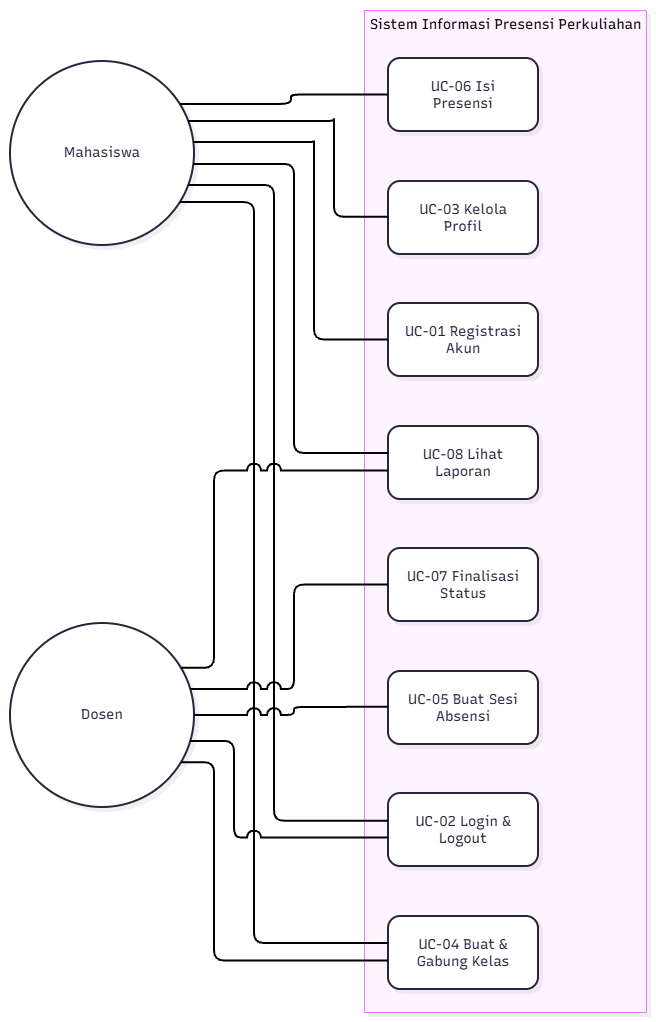

The diagram above was exported from draw.io. Its source (the exported page's mxGraphModel, read from the mxfile embedded in the PNG):
<mxGraphModel dx="3121" dy="1703" grid="1" gridSize="10" guides="1" tooltips="1" connect="1" arrows="1" fold="1" page="1" pageScale="1" pageWidth="827" pageHeight="1169" math="0" shadow="0">
  <root>
    <mxCell id="0" />
    <mxCell id="1" parent="0" />
    <UserObject label="" mermaidData="{&#10;  &quot;data&quot;: &quot;flowchart LR\n    %% Definisi Aktor\n    Mhs((Mahasiswa))\n    Dosen((Dosen))\n\n    %% Batas Sistem\n    subgraph Sistem Informasi Presensi Perkuliahan\n        direction TB\n        UC01(UC-01 Registrasi Akun)\n        UC02(UC-02 Login &amp; Logout)\n        UC03(UC-03 Kelola Profil)\n        UC04(UC-04 Buat &amp; Gabung Kelas)\n        UC05(UC-05 Buat Sesi Absensi)\n        UC06(UC-06 Isi Presensi)\n        UC07(UC-07 Finalisasi Status)\n        UC08(UC-08 Lihat Laporan)\n    end\n\n    %% Relasi Aktor Mahasiswa\n    Mhs --- UC01\n    Mhs --- UC02\n    Mhs --- UC03\n    Mhs --- UC04\n    Mhs --- UC06\n    Mhs --- UC08\n\n    %% Relasi Aktor Dosen\n    Dosen --- UC02\n    Dosen --- UC04\n    Dosen --- UC05\n    Dosen --- UC07\n    Dosen --- UC08\n&quot;,&#10;  &quot;config&quot;: null,&#10;  &quot;version&quot;: &quot;12&quot;&#10;}" id="Jd-uITTqLgPQoNPOEtcS-51">
      <mxCell connectable="0" parent="1" style="group;transparentBounds=1;editIcon=1;lockedGroup=0;groupPadding=10;" vertex="1">
        <mxGeometry as="geometry" />
      </mxCell>
    </UserObject>
    <UserObject label="Sistem Informasi Presensi Perkuliahan" mermaidId="n:Sistem Informasi Presensi Perkuliahan" mermaidBaseStyle="html=1;whiteSpace=nowrap;strokeWidth=1;verticalAlign=top;fillColor=#FDF4FF;strokeColor=#E879F9;fontColor=#000000;fontFamily=Recursive;fontSize=14;shadow=1;shadowColor=#000000;shadowOffsetX=4;shadowOffsetY=4;shadowBlur=0;shadowOpacity=6;" mermaidBaseValue="Sistem Informasi Presensi Perkuliahan" id="Jd-uITTqLgPQoNPOEtcS-89">
      <mxCell parent="Jd-uITTqLgPQoNPOEtcS-51" style="html=1;whiteSpace=nowrap;strokeWidth=1;verticalAlign=top;fillColor=#FDF4FF;strokeColor=#E879F9;fontColor=#000000;fontFamily=Recursive;fontSize=14;shadow=1;shadowColor=#000000;shadowOffsetX=4;shadowOffsetY=4;shadowBlur=0;shadowOpacity=6;fontSource=https%3A%2F%2Ffonts.googleapis.com%2Fcss%3Ffamily%3DRecursive;" vertex="1">
        <mxGeometry height="1002" width="282" x="384" y="30" as="geometry" />
      </mxCell>
    </UserObject>
    <UserObject label="UC-01 Registrasi Akun" mermaidId="n:UC01" mermaidBaseStyle="rounded=1;absoluteArcSize=1;arcSize=24;html=1;whiteSpace=wrap;strokeWidth=2;fillColor=#ffffff;strokeColor=#28253D;fontColor=#28253D;fontFamily=Recursive;fontSize=14;shadow=1;shadowColor=#000000;shadowOffsetX=4;shadowOffsetY=4;shadowBlur=0;shadowOpacity=6;" mermaidBaseValue="UC-01 Registrasi Akun" id="Jd-uITTqLgPQoNPOEtcS-90">
      <mxCell parent="Jd-uITTqLgPQoNPOEtcS-89" style="rounded=1;absoluteArcSize=1;arcSize=24;html=1;whiteSpace=wrap;strokeWidth=2;fillColor=#ffffff;strokeColor=#28253D;fontColor=#28253D;fontFamily=Recursive;fontSize=14;shadow=1;shadowColor=#000000;shadowOffsetX=4;shadowOffsetY=4;shadowBlur=0;shadowOpacity=6;labelWidth=120;fontSource=https%3A%2F%2Ffonts.googleapis.com%2Fcss%3Ffamily%3DRecursive;" vertex="1">
        <mxGeometry height="73" width="150" x="24" y="293" as="geometry" />
      </mxCell>
    </UserObject>
    <UserObject label="UC-02 Login &amp; Logout" mermaidId="n:UC02" mermaidBaseStyle="rounded=1;absoluteArcSize=1;arcSize=24;html=1;whiteSpace=wrap;strokeWidth=2;fillColor=#ffffff;strokeColor=#28253D;fontColor=#28253D;fontFamily=Recursive;fontSize=14;shadow=1;shadowColor=#000000;shadowOffsetX=4;shadowOffsetY=4;shadowBlur=0;shadowOpacity=6;" mermaidBaseValue="UC-02 Login &amp; Logout" id="Jd-uITTqLgPQoNPOEtcS-91">
      <mxCell parent="Jd-uITTqLgPQoNPOEtcS-89" style="rounded=1;absoluteArcSize=1;arcSize=24;html=1;whiteSpace=wrap;strokeWidth=2;fillColor=#ffffff;strokeColor=#28253D;fontColor=#28253D;fontFamily=Recursive;fontSize=14;shadow=1;shadowColor=#000000;shadowOffsetX=4;shadowOffsetY=4;shadowBlur=0;shadowOpacity=6;labelWidth=120;fontSource=https%3A%2F%2Ffonts.googleapis.com%2Fcss%3Ffamily%3DRecursive;" vertex="1">
        <mxGeometry height="73" width="150" x="24" y="783" as="geometry" />
      </mxCell>
    </UserObject>
    <UserObject label="UC-03 Kelola Profil" mermaidId="n:UC03" mermaidBaseStyle="rounded=1;absoluteArcSize=1;arcSize=24;html=1;whiteSpace=wrap;strokeWidth=2;fillColor=#ffffff;strokeColor=#28253D;fontColor=#28253D;fontFamily=Recursive;fontSize=14;shadow=1;shadowColor=#000000;shadowOffsetX=4;shadowOffsetY=4;shadowBlur=0;shadowOpacity=6;" mermaidBaseValue="UC-03 Kelola Profil" id="Jd-uITTqLgPQoNPOEtcS-92">
      <mxCell parent="Jd-uITTqLgPQoNPOEtcS-89" style="rounded=1;absoluteArcSize=1;arcSize=24;html=1;whiteSpace=wrap;strokeWidth=2;fillColor=#ffffff;strokeColor=#28253D;fontColor=#28253D;fontFamily=Recursive;fontSize=14;shadow=1;shadowColor=#000000;shadowOffsetX=4;shadowOffsetY=4;shadowBlur=0;shadowOpacity=6;labelWidth=120;fontSource=https%3A%2F%2Ffonts.googleapis.com%2Fcss%3Ffamily%3DRecursive;" vertex="1">
        <mxGeometry height="73" width="150" x="24" y="171" as="geometry" />
      </mxCell>
    </UserObject>
    <UserObject label="UC-04 Buat &amp; Gabung Kelas" mermaidId="n:UC04" mermaidBaseStyle="rounded=1;absoluteArcSize=1;arcSize=24;html=1;whiteSpace=wrap;strokeWidth=2;fillColor=#ffffff;strokeColor=#28253D;fontColor=#28253D;fontFamily=Recursive;fontSize=14;shadow=1;shadowColor=#000000;shadowOffsetX=4;shadowOffsetY=4;shadowBlur=0;shadowOpacity=6;" mermaidBaseValue="UC-04 Buat &amp; Gabung Kelas" id="Jd-uITTqLgPQoNPOEtcS-93">
      <mxCell parent="Jd-uITTqLgPQoNPOEtcS-89" style="rounded=1;absoluteArcSize=1;arcSize=24;html=1;whiteSpace=wrap;strokeWidth=2;fillColor=#ffffff;strokeColor=#28253D;fontColor=#28253D;fontFamily=Recursive;fontSize=14;shadow=1;shadowColor=#000000;shadowOffsetX=4;shadowOffsetY=4;shadowBlur=0;shadowOpacity=6;labelWidth=120;fontSource=https%3A%2F%2Ffonts.googleapis.com%2Fcss%3Ffamily%3DRecursive;" vertex="1">
        <mxGeometry height="73" width="150" x="24" y="906" as="geometry" />
      </mxCell>
    </UserObject>
    <UserObject label="UC-05 Buat Sesi Absensi" mermaidId="n:UC05" mermaidBaseStyle="rounded=1;absoluteArcSize=1;arcSize=24;html=1;whiteSpace=wrap;strokeWidth=2;fillColor=#ffffff;strokeColor=#28253D;fontColor=#28253D;fontFamily=Recursive;fontSize=14;shadow=1;shadowColor=#000000;shadowOffsetX=4;shadowOffsetY=4;shadowBlur=0;shadowOpacity=6;" mermaidBaseValue="UC-05 Buat Sesi Absensi" id="Jd-uITTqLgPQoNPOEtcS-94">
      <mxCell parent="Jd-uITTqLgPQoNPOEtcS-89" style="rounded=1;absoluteArcSize=1;arcSize=24;html=1;whiteSpace=wrap;strokeWidth=2;fillColor=#ffffff;strokeColor=#28253D;fontColor=#28253D;fontFamily=Recursive;fontSize=14;shadow=1;shadowColor=#000000;shadowOffsetX=4;shadowOffsetY=4;shadowBlur=0;shadowOpacity=6;labelWidth=120;fontSource=https%3A%2F%2Ffonts.googleapis.com%2Fcss%3Ffamily%3DRecursive;" vertex="1">
        <mxGeometry height="73" width="150" x="24" y="661" as="geometry" />
      </mxCell>
    </UserObject>
    <UserObject label="UC-06 Isi Presensi" mermaidId="n:UC06" mermaidBaseStyle="rounded=1;absoluteArcSize=1;arcSize=24;html=1;whiteSpace=wrap;strokeWidth=2;fillColor=#ffffff;strokeColor=#28253D;fontColor=#28253D;fontFamily=Recursive;fontSize=14;shadow=1;shadowColor=#000000;shadowOffsetX=4;shadowOffsetY=4;shadowBlur=0;shadowOpacity=6;" mermaidBaseValue="UC-06 Isi Presensi" id="Jd-uITTqLgPQoNPOEtcS-95">
      <mxCell parent="Jd-uITTqLgPQoNPOEtcS-89" style="rounded=1;absoluteArcSize=1;arcSize=24;html=1;whiteSpace=wrap;strokeWidth=2;fillColor=#ffffff;strokeColor=#28253D;fontColor=#28253D;fontFamily=Recursive;fontSize=14;shadow=1;shadowColor=#000000;shadowOffsetX=4;shadowOffsetY=4;shadowBlur=0;shadowOpacity=6;labelWidth=120;fontSource=https%3A%2F%2Ffonts.googleapis.com%2Fcss%3Ffamily%3DRecursive;" vertex="1">
        <mxGeometry height="73" width="150" x="24" y="48" as="geometry" />
      </mxCell>
    </UserObject>
    <UserObject label="UC-07 Finalisasi Status" mermaidId="n:UC07" mermaidBaseStyle="rounded=1;absoluteArcSize=1;arcSize=24;html=1;whiteSpace=wrap;strokeWidth=2;fillColor=#ffffff;strokeColor=#28253D;fontColor=#28253D;fontFamily=Recursive;fontSize=14;shadow=1;shadowColor=#000000;shadowOffsetX=4;shadowOffsetY=4;shadowBlur=0;shadowOpacity=6;" mermaidBaseValue="UC-07 Finalisasi Status" id="Jd-uITTqLgPQoNPOEtcS-96">
      <mxCell parent="Jd-uITTqLgPQoNPOEtcS-89" style="rounded=1;absoluteArcSize=1;arcSize=24;html=1;whiteSpace=wrap;strokeWidth=2;fillColor=#ffffff;strokeColor=#28253D;fontColor=#28253D;fontFamily=Recursive;fontSize=14;shadow=1;shadowColor=#000000;shadowOffsetX=4;shadowOffsetY=4;shadowBlur=0;shadowOpacity=6;labelWidth=120;fontSource=https%3A%2F%2Ffonts.googleapis.com%2Fcss%3Ffamily%3DRecursive;" vertex="1">
        <mxGeometry height="73" width="150" x="24" y="538" as="geometry" />
      </mxCell>
    </UserObject>
    <UserObject label="UC-08 Lihat Laporan" mermaidId="n:UC08" mermaidBaseStyle="rounded=1;absoluteArcSize=1;arcSize=24;html=1;whiteSpace=wrap;strokeWidth=2;fillColor=#ffffff;strokeColor=#28253D;fontColor=#28253D;fontFamily=Recursive;fontSize=14;shadow=1;shadowColor=#000000;shadowOffsetX=4;shadowOffsetY=4;shadowBlur=0;shadowOpacity=6;" mermaidBaseValue="UC-08 Lihat Laporan" id="Jd-uITTqLgPQoNPOEtcS-97">
      <mxCell parent="Jd-uITTqLgPQoNPOEtcS-89" style="rounded=1;absoluteArcSize=1;arcSize=24;html=1;whiteSpace=wrap;strokeWidth=2;fillColor=#ffffff;strokeColor=#28253D;fontColor=#28253D;fontFamily=Recursive;fontSize=14;shadow=1;shadowColor=#000000;shadowOffsetX=4;shadowOffsetY=4;shadowBlur=0;shadowOpacity=6;labelWidth=120;fontSource=https%3A%2F%2Ffonts.googleapis.com%2Fcss%3Ffamily%3DRecursive;" vertex="1">
        <mxGeometry height="73" width="150" x="24" y="416" as="geometry" />
      </mxCell>
    </UserObject>
    <UserObject label="Mahasiswa" mermaidId="n:Mhs" mermaidBaseStyle="ellipse;html=1;aspect=fixed;strokeWidth=2;whiteSpace=wrap;fillColor=#ffffff;strokeColor=#28253D;fontColor=#28253D;fontFamily=Recursive;fontSize=14;shadow=1;shadowColor=#000000;shadowOffsetX=4;shadowOffsetY=4;shadowBlur=0;shadowOpacity=6;" mermaidBaseValue="Mahasiswa" id="Jd-uITTqLgPQoNPOEtcS-98">
      <mxCell parent="Jd-uITTqLgPQoNPOEtcS-51" style="ellipse;html=1;aspect=fixed;strokeWidth=2;whiteSpace=wrap;fillColor=#ffffff;strokeColor=#28253D;fontColor=#28253D;fontFamily=Recursive;fontSize=14;shadow=1;shadowColor=#000000;shadowOffsetX=4;shadowOffsetY=4;shadowBlur=0;shadowOpacity=6;fontSource=https%3A%2F%2Ffonts.googleapis.com%2Fcss%3Ffamily%3DRecursive;" vertex="1">
        <mxGeometry height="184" width="184" x="30" y="81" as="geometry" />
      </mxCell>
    </UserObject>
    <UserObject label="Dosen" mermaidId="n:Dosen" mermaidBaseStyle="ellipse;html=1;aspect=fixed;strokeWidth=2;whiteSpace=wrap;fillColor=#ffffff;strokeColor=#28253D;fontColor=#28253D;fontFamily=Recursive;fontSize=14;shadow=1;shadowColor=#000000;shadowOffsetX=4;shadowOffsetY=4;shadowBlur=0;shadowOpacity=6;" mermaidBaseValue="Dosen" id="Jd-uITTqLgPQoNPOEtcS-99">
      <mxCell parent="Jd-uITTqLgPQoNPOEtcS-51" style="ellipse;html=1;aspect=fixed;strokeWidth=2;whiteSpace=wrap;fillColor=#ffffff;strokeColor=#28253D;fontColor=#28253D;fontFamily=Recursive;fontSize=14;shadow=1;shadowColor=#000000;shadowOffsetX=4;shadowOffsetY=4;shadowBlur=0;shadowOpacity=6;fontSource=https%3A%2F%2Ffonts.googleapis.com%2Fcss%3Ffamily%3DRecursive;" vertex="1">
        <mxGeometry height="184" width="184" x="30" y="643" as="geometry" />
      </mxCell>
    </UserObject>
    <UserObject label="" mermaidId="e:Mhs-&gt;UC01#0" mermaidBaseStyle="edgeStyle=orthogonalEdgeStyle;rounded=1;curved=0;startArrow=none;endArrow=none;jumpStyle=arc;jumpSize=12;strokeColor=#000000;exitX=1;exitY=0.44;entryX=0;entryY=0.5;strokeWidth=2;" mermaidBaseValue="" id="Jd-uITTqLgPQoNPOEtcS-100">
      <mxCell edge="1" parent="Jd-uITTqLgPQoNPOEtcS-51" source="Jd-uITTqLgPQoNPOEtcS-98" style="edgeStyle=orthogonalEdgeStyle;rounded=1;curved=0;startArrow=none;endArrow=none;jumpStyle=arc;jumpSize=12;strokeColor=#000000;exitX=1;exitY=0.44;entryX=0;entryY=0.5;strokeWidth=2;" target="Jd-uITTqLgPQoNPOEtcS-90">
        <mxGeometry relative="1" as="geometry">
          <Array as="points">
            <mxPoint x="334" y="161" />
            <mxPoint x="334" y="359" />
            <mxPoint x="374" y="359" />
          </Array>
        </mxGeometry>
      </mxCell>
    </UserObject>
    <UserObject label="" mermaidId="e:Mhs-&gt;UC02#0" mermaidBaseStyle="edgeStyle=orthogonalEdgeStyle;rounded=1;curved=0;startArrow=none;endArrow=none;jumpStyle=arc;jumpSize=12;strokeColor=#000000;exitX=1;exitY=0.69;entryX=0;entryY=0.38;strokeWidth=2;" mermaidBaseValue="" id="Jd-uITTqLgPQoNPOEtcS-101">
      <mxCell edge="1" parent="Jd-uITTqLgPQoNPOEtcS-51" source="Jd-uITTqLgPQoNPOEtcS-98" style="edgeStyle=orthogonalEdgeStyle;rounded=1;curved=0;startArrow=none;endArrow=none;jumpStyle=arc;jumpSize=12;strokeColor=#000000;exitX=1;exitY=0.69;entryX=0;entryY=0.38;strokeWidth=2;" target="Jd-uITTqLgPQoNPOEtcS-91">
        <mxGeometry relative="1" as="geometry">
          <Array as="points">
            <mxPoint x="294" y="208" />
            <mxPoint x="294" y="841" />
            <mxPoint x="374" y="841" />
          </Array>
        </mxGeometry>
      </mxCell>
    </UserObject>
    <UserObject label="" mermaidId="e:Mhs-&gt;UC03#0" mermaidBaseStyle="edgeStyle=orthogonalEdgeStyle;rounded=1;curved=0;startArrow=none;endArrow=none;jumpStyle=arc;jumpSize=12;strokeColor=#000000;exitX=1;exitY=0.31;entryX=0;entryY=0.49;strokeWidth=2;" mermaidBaseValue="" id="Jd-uITTqLgPQoNPOEtcS-102">
      <mxCell edge="1" parent="Jd-uITTqLgPQoNPOEtcS-51" source="Jd-uITTqLgPQoNPOEtcS-98" style="edgeStyle=orthogonalEdgeStyle;rounded=1;curved=0;startArrow=none;endArrow=none;jumpStyle=arc;jumpSize=12;strokeColor=#000000;exitX=1;exitY=0.31;entryX=0;entryY=0.49;strokeWidth=2;" target="Jd-uITTqLgPQoNPOEtcS-92">
        <mxGeometry relative="1" as="geometry">
          <Array as="points">
            <mxPoint x="354" y="138" />
            <mxPoint x="354" y="237" />
            <mxPoint x="374" y="237" />
          </Array>
        </mxGeometry>
      </mxCell>
    </UserObject>
    <UserObject label="" mermaidId="e:Mhs-&gt;UC04#0" mermaidBaseStyle="edgeStyle=orthogonalEdgeStyle;rounded=1;curved=0;startArrow=none;endArrow=none;jumpStyle=arc;jumpSize=12;strokeColor=#000000;exitX=1;exitY=0.82;entryX=0;entryY=0.37;strokeWidth=2;" mermaidBaseValue="" id="Jd-uITTqLgPQoNPOEtcS-103">
      <mxCell edge="1" parent="Jd-uITTqLgPQoNPOEtcS-51" source="Jd-uITTqLgPQoNPOEtcS-98" style="edgeStyle=orthogonalEdgeStyle;rounded=1;curved=0;startArrow=none;endArrow=none;jumpStyle=arc;jumpSize=12;strokeColor=#000000;exitX=1;exitY=0.82;entryX=0;entryY=0.37;strokeWidth=2;" target="Jd-uITTqLgPQoNPOEtcS-93">
        <mxGeometry relative="1" as="geometry">
          <Array as="points">
            <mxPoint x="274" y="231" />
            <mxPoint x="274" y="963" />
            <mxPoint x="374" y="963" />
          </Array>
        </mxGeometry>
      </mxCell>
    </UserObject>
    <UserObject label="" mermaidId="e:Mhs-&gt;UC06#0" mermaidBaseStyle="edgeStyle=orthogonalEdgeStyle;rounded=1;curved=0;startArrow=none;endArrow=none;jumpStyle=arc;jumpSize=12;strokeColor=#000000;exitX=1;exitY=0.18;entryX=0;entryY=0.5;strokeWidth=2;" mermaidBaseValue="" id="Jd-uITTqLgPQoNPOEtcS-104">
      <mxCell edge="1" parent="Jd-uITTqLgPQoNPOEtcS-51" source="Jd-uITTqLgPQoNPOEtcS-98" style="edgeStyle=orthogonalEdgeStyle;rounded=1;curved=0;startArrow=none;endArrow=none;jumpStyle=arc;jumpSize=12;strokeColor=#000000;exitX=1;exitY=0.18;entryX=0;entryY=0.5;strokeWidth=2;" target="Jd-uITTqLgPQoNPOEtcS-95">
        <mxGeometry relative="1" as="geometry">
          <Array as="points" />
        </mxGeometry>
      </mxCell>
    </UserObject>
    <UserObject label="" mermaidId="e:Mhs-&gt;UC08#0" mermaidBaseStyle="edgeStyle=orthogonalEdgeStyle;rounded=1;curved=0;startArrow=none;endArrow=none;jumpStyle=arc;jumpSize=12;strokeColor=#000000;exitX=1;exitY=0.56;entryX=0;entryY=0.37;strokeWidth=2;" mermaidBaseValue="" id="Jd-uITTqLgPQoNPOEtcS-105">
      <mxCell edge="1" parent="Jd-uITTqLgPQoNPOEtcS-51" source="Jd-uITTqLgPQoNPOEtcS-98" style="edgeStyle=orthogonalEdgeStyle;rounded=1;curved=0;startArrow=none;endArrow=none;jumpStyle=arc;jumpSize=12;strokeColor=#000000;exitX=1;exitY=0.56;entryX=0;entryY=0.37;strokeWidth=2;" target="Jd-uITTqLgPQoNPOEtcS-97">
        <mxGeometry relative="1" as="geometry">
          <Array as="points">
            <mxPoint x="314" y="185" />
            <mxPoint x="314" y="473" />
            <mxPoint x="374" y="473" />
          </Array>
        </mxGeometry>
      </mxCell>
    </UserObject>
    <UserObject label="" mermaidId="e:Dosen-&gt;UC02#0" mermaidBaseStyle="edgeStyle=orthogonalEdgeStyle;rounded=1;curved=0;startArrow=none;endArrow=none;jumpStyle=arc;jumpSize=12;strokeColor=#000000;exitX=1;exitY=0.65;entryX=0;entryY=0.61;strokeWidth=2;" mermaidBaseValue="" id="Jd-uITTqLgPQoNPOEtcS-106">
      <mxCell edge="1" parent="Jd-uITTqLgPQoNPOEtcS-51" source="Jd-uITTqLgPQoNPOEtcS-99" style="edgeStyle=orthogonalEdgeStyle;rounded=1;curved=0;startArrow=none;endArrow=none;jumpStyle=arc;jumpSize=12;strokeColor=#000000;exitX=1;exitY=0.65;entryX=0;entryY=0.61;strokeWidth=2;" target="Jd-uITTqLgPQoNPOEtcS-91">
        <mxGeometry relative="1" as="geometry">
          <Array as="points">
            <mxPoint x="254" y="763" />
            <mxPoint x="254" y="858" />
            <mxPoint x="374" y="858" />
          </Array>
        </mxGeometry>
      </mxCell>
    </UserObject>
    <UserObject label="" mermaidId="e:Dosen-&gt;UC04#0" mermaidBaseStyle="edgeStyle=orthogonalEdgeStyle;rounded=1;curved=0;startArrow=none;endArrow=none;jumpStyle=arc;jumpSize=12;strokeColor=#000000;exitX=1;exitY=0.8;entryX=0;entryY=0.61;strokeWidth=2;" mermaidBaseValue="" id="Jd-uITTqLgPQoNPOEtcS-107">
      <mxCell edge="1" parent="Jd-uITTqLgPQoNPOEtcS-51" source="Jd-uITTqLgPQoNPOEtcS-99" style="edgeStyle=orthogonalEdgeStyle;rounded=1;curved=0;startArrow=none;endArrow=none;jumpStyle=arc;jumpSize=12;strokeColor=#000000;exitX=1;exitY=0.8;entryX=0;entryY=0.61;strokeWidth=2;" target="Jd-uITTqLgPQoNPOEtcS-93">
        <mxGeometry relative="1" as="geometry">
          <Array as="points">
            <mxPoint x="234" y="790" />
            <mxPoint x="234" y="980" />
            <mxPoint x="374" y="980" />
          </Array>
        </mxGeometry>
      </mxCell>
    </UserObject>
    <UserObject label="" mermaidId="e:Dosen-&gt;UC05#0" mermaidBaseStyle="edgeStyle=orthogonalEdgeStyle;rounded=1;curved=0;startArrow=none;endArrow=none;jumpStyle=arc;jumpSize=12;strokeColor=#000000;exitX=1;exitY=0.5;entryX=0;entryY=0.49;strokeWidth=2;" mermaidBaseValue="" id="Jd-uITTqLgPQoNPOEtcS-108">
      <mxCell edge="1" parent="Jd-uITTqLgPQoNPOEtcS-51" source="Jd-uITTqLgPQoNPOEtcS-99" style="edgeStyle=orthogonalEdgeStyle;rounded=1;curved=0;startArrow=none;endArrow=none;jumpStyle=arc;jumpSize=12;strokeColor=#000000;exitX=1;exitY=0.5;entryX=0;entryY=0.49;strokeWidth=2;" target="Jd-uITTqLgPQoNPOEtcS-94">
        <mxGeometry relative="1" as="geometry">
          <Array as="points">
            <mxPoint x="314" y="735" />
            <mxPoint x="314" y="727" />
            <mxPoint x="374" y="727" />
          </Array>
        </mxGeometry>
      </mxCell>
    </UserObject>
    <UserObject label="" mermaidId="e:Dosen-&gt;UC07#0" mermaidBaseStyle="edgeStyle=orthogonalEdgeStyle;rounded=1;curved=0;startArrow=none;endArrow=none;jumpStyle=arc;jumpSize=12;strokeColor=#000000;exitX=1;exitY=0.35;entryX=0;entryY=0.5;strokeWidth=2;" mermaidBaseValue="" id="Jd-uITTqLgPQoNPOEtcS-109">
      <mxCell edge="1" parent="Jd-uITTqLgPQoNPOEtcS-51" source="Jd-uITTqLgPQoNPOEtcS-99" style="edgeStyle=orthogonalEdgeStyle;rounded=1;curved=0;startArrow=none;endArrow=none;jumpStyle=arc;jumpSize=12;strokeColor=#000000;exitX=1;exitY=0.35;entryX=0;entryY=0.5;strokeWidth=2;" target="Jd-uITTqLgPQoNPOEtcS-96">
        <mxGeometry relative="1" as="geometry">
          <Array as="points">
            <mxPoint x="314" y="708" />
            <mxPoint x="314" y="604" />
            <mxPoint x="374" y="604" />
          </Array>
        </mxGeometry>
      </mxCell>
    </UserObject>
    <UserObject label="" mermaidId="e:Dosen-&gt;UC08#0" mermaidBaseStyle="edgeStyle=orthogonalEdgeStyle;rounded=1;curved=0;startArrow=none;endArrow=none;jumpStyle=arc;jumpSize=12;strokeColor=#000000;exitX=1;exitY=0.2;entryX=0;entryY=0.61;strokeWidth=2;" mermaidBaseValue="" id="Jd-uITTqLgPQoNPOEtcS-110">
      <mxCell edge="1" parent="Jd-uITTqLgPQoNPOEtcS-51" source="Jd-uITTqLgPQoNPOEtcS-99" style="edgeStyle=orthogonalEdgeStyle;rounded=1;curved=0;startArrow=none;endArrow=none;jumpStyle=arc;jumpSize=12;strokeColor=#000000;exitX=1;exitY=0.2;entryX=0;entryY=0.61;strokeWidth=2;" target="Jd-uITTqLgPQoNPOEtcS-97">
        <mxGeometry relative="1" as="geometry">
          <Array as="points">
            <mxPoint x="234" y="681" />
            <mxPoint x="234" y="490" />
            <mxPoint x="374" y="490" />
          </Array>
        </mxGeometry>
      </mxCell>
    </UserObject>
  </root>
</mxGraphModel>